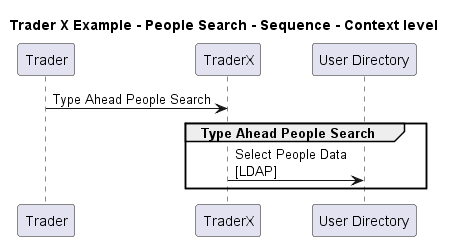

The diagram above was rendered by PlantUML. Its source (embedded in the PNG):
@startuml

title Trader X Example - People Search - Sequence - Context level

participant "Trader" as TraderXExample.Actors.Trader
participant "TraderX" as TraderXExample.SoftwareSystems.TraderX
participant "User Directory" as TraderXExample.SoftwareSystems.UserDirectory

TraderXExample.Actors.Trader -> TraderXExample.SoftwareSystems.TraderX : Type Ahead People Search
group Type Ahead People Search
TraderXExample.SoftwareSystems.TraderX -> TraderXExample.SoftwareSystems.UserDirectory : Select People Data\n[LDAP]
end


@enduml